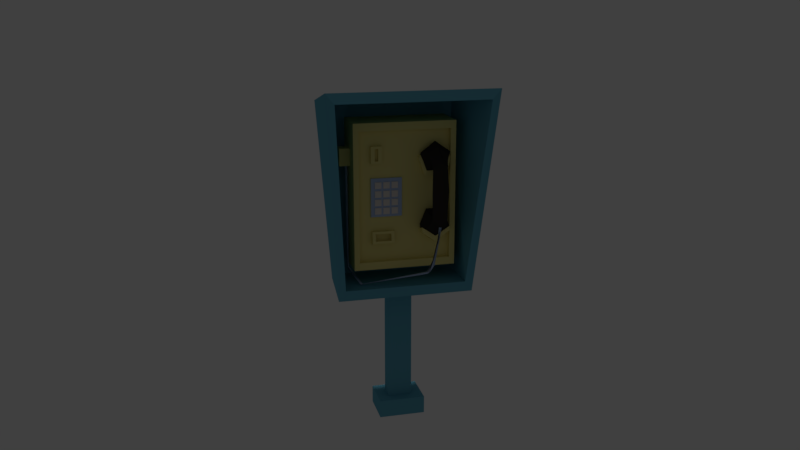 # Source: public-phone-000.blend  (saved by Blender 2.77.0; exported with 4.5.12 LTS)
import bpy
from mathutils import Matrix  # noqa: F401  (used for matrix-valued properties, if any)

bpy.ops.wm.read_factory_settings(use_empty=True)
scene = bpy.context.scene
scene.name = 'Scene'

# ---- collections
col_collection_1 = bpy.data.collections.new('Collection 1'); scene.collection.children.link(col_collection_1)
col_collection_2 = bpy.data.collections.new('Collection 2'); scene.collection.children.link(col_collection_2)
col_collection_2.hide_render = True
col_collection_2.hide_viewport = True

# ---- materials (node trees are filled in below, after node groups)
mat_booth_body_000 = bpy.data.materials.new('booth-body.000')
mat_booth_body_000.alpha_threshold = 0.0
mat_booth_body_000.use_transparent_shadow = False
mat_booth_body_000.diffuse_color = (0.1286, 0.4091, 0.5382, 1.0)
mat_booth_body_000.roughness = 0.5
mat_booth_body_000.specular_intensity = 0.1
mat_material_003 = bpy.data.materials.new('Material.003')
mat_material_003.alpha_threshold = 0.0
mat_material_003.use_transparent_shadow = False
mat_material_003.diffuse_color = (0.8, 0.7087, 0.2668, 1.0)
mat_material_003.roughness = 0.5
mat_material_006 = bpy.data.materials.new('Material.006')
mat_material_006.alpha_threshold = 0.0
mat_material_006.use_transparent_shadow = False
mat_material_006.diffuse_color = (0.03741, 0.03336, 0.02905, 1.0)
mat_material_006.roughness = 0.5
mat_material_006.specular_intensity = 0.1
mat_material_001 = bpy.data.materials.new('Material.001')
mat_material_001.alpha_threshold = 0.0
mat_material_001.use_transparent_shadow = False
mat_material_001.diffuse_color = (0.4355, 0.5534, 0.8, 1.0)
mat_material_001.roughness = 0.5
mat_booth_frame_000 = bpy.data.materials.new('booth-frame.000')
mat_booth_frame_000.alpha_threshold = 0.0
mat_booth_frame_000.use_transparent_shadow = False
mat_booth_frame_000.diffuse_color = (0.7991, 0.7379, 0.6939, 1.0)
mat_booth_frame_000.roughness = 0.5

# ---- material node trees

# ---- world
world_world = bpy.data.worlds.new('World'); scene.world = world_world
world_world.color = (0.05088, 0.05088, 0.05088)
world_world.use_sun_shadow = False
world_world.sun_shadow_jitter_overblur = 0.0
world_world.cycles.sampling_method = 'MANUAL'
world_world.light_settings.ao_factor = 0.5

# ---- cameras
cam_camera = bpy.data.cameras.new('Camera')
cam_camera.clip_end = 100.0
cam_camera.lens = 35.0
cam_camera.sensor_width = 32.0
cam_camera.sensor_height = 18.0
cam_camera.ortho_scale = 7.314
cam_camera.dof.focus_distance = 0.0
cam_camera.dof.aperture_fstop = 128.0

# ---- lights
light_hemi = bpy.data.lights.new('Hemi', 'SUN')
light_hemi.transmission_factor = 0.0
light_hemi.angle = 0.1993
light_hemi.energy = 1.0
light_hemi.shadow_buffer_clip_start = 0.5
light_hemi.shadow_soft_size = 0.1
light_hemi.shadow_cascade_max_distance = 1000.0

# ---- meshes
me_cube_039 = bpy.data.meshes.new('Cube.039')
me_cube_039.from_pydata([(-0.2663, -1.151, 0.9494), (-0.2663, 1.151, 0.9494), (-0.2663, 0.9494, -0.9494), (-0.2663, -0.9494, -0.9494), (1.566, -1.213, 1.126), (0.935, -1.0, -1.0), (1.566, 1.213, 1.126), (0.935, 1.0, -1.0), (0.935, -0.8953, -0.8953), (1.566, 1.086, 1.022), (0.935, 0.8953, -0.8953), (1.566, -1.086, 1.022), (-0.2045, -0.8953, 0.8953), (-0.2045, -0.8953, -0.8953), (-0.2045, 0.8953, -0.8953), (-0.2045, 0.8953, 0.8953)], [], [(0, 1, 2, 3), (4, 0, 3, 5), (4, 6, 1, 0), (1, 6, 7, 2), (3, 2, 7, 5), (8, 5, 7, 6, 9, 10), (11, 9, 6, 4, 5, 8), (12, 13, 14, 15), (11, 8, 13, 12), (9, 11, 12, 15), (10, 9, 15, 14), (8, 10, 14, 13)])
me_cube_039.materials.append(mat_booth_body_000)
me_cube_039.use_remesh_preserve_volume = False
me_cube_039.use_remesh_preserve_attributes = False
me_cube_039.use_mirror_vertex_groups = False
me_cube_039.update()
me_cube_034 = bpy.data.meshes.new('Cube.034')
me_cube_034.from_pydata([(-0.2663, -1.0, -1.0), (-0.2663, -1.0, 13.9), (-0.2663, 1.0, -1.0), (-0.2663, 1.0, 13.9), (0.9698, -1.0, -1.0), (0.9698, -1.0, 13.9), (0.9698, 1.0, -1.0), (0.9698, 1.0, 13.9), (-1.144, -1.924, 13.87), (-1.144, 1.924, 13.87), (1.847, -1.924, 13.87), (1.847, 1.924, 13.87), (-1.144, -1.924, 16.01), (-1.144, 1.924, 16.01), (1.847, -1.924, 16.01), (1.847, 1.924, 16.01)], [], [(1, 3, 2, 0), (3, 7, 6, 2), (7, 5, 4, 6), (5, 1, 0, 4), (0, 2, 6, 4), (5, 7, 11, 10), (10, 11, 15, 14), (3, 1, 8, 9), (1, 5, 10, 8), (7, 3, 9, 11), (14, 15, 13, 12), (9, 8, 12, 13), (8, 10, 14, 12), (11, 9, 13, 15)])
me_cube_034.materials.append(mat_booth_body_000)
me_cube_034.use_remesh_preserve_volume = False
me_cube_034.use_remesh_preserve_attributes = False
me_cube_034.use_mirror_vertex_groups = False
me_cube_034.update()
me_cube_033 = bpy.data.meshes.new('Cube.033')
me_cube_033.from_pydata([(-0.2663, -1.0, -1.0), (-0.2663, -1.0, 1.0), (-0.2663, 1.0, -1.0), (-0.2663, 1.0, 1.0), (0.9698, -1.0, -1.0), (0.9698, -1.0, 1.0), (0.9698, 1.0, -1.0), (0.9698, 1.0, 1.0), (-0.9915, -13.63, 1.649), (-1.85, -13.63, 1.405), (-1.557, -12.69, -0.2106), (-0.9915, -12.69, -0.2658), (-0.9915, -16.68, 1.649), (-1.85, -16.91, 1.405), (-1.841, -13.35, 2.088), (-0.9808, -12.33, 0.01947), (-1.546, -12.33, 0.07471), (-0.9808, -13.35, 2.051), (-0.9808, -17.33, 2.051), (-0.9915, -17.62, -0.2658), (-1.841, -17.33, 2.088), (-1.557, -17.62, -0.2106), (-1.546, -18.12, -0.07565), (-0.9834, -17.99, -0.1644), (-0.9808, -17.99, 0.2129), (-1.116, -17.99, 0.2188), (-1.347, -17.99, -0.1288), (-1.347, -18.12, -0.09507), (-1.347, -17.99, 0.2414), (-0.9921, -17.62, 8.527), (-2.213, -17.62, 8.072), (-1.981, -15.16, 9.213), (-0.9915, -15.16, 9.726), (-0.9921, -17.62, 8.527), (-2.213, -17.62, 8.072), (-2.063, -15.16, 9.213), (-0.9915, -15.16, 9.726), (-2.213, -12.69, 8.072), (-2.191, -17.62, 8.611), (-0.9921, -12.69, 8.527), (-0.9921, -12.69, 8.527), (-1.014, -17.62, 8.949), (-1.014, -15.16, 10.14), (-2.213, -12.69, 8.072), (-1.949, -15.16, 9.903), (-1.014, -12.69, 8.949), (-2.191, -12.69, 8.611), (1.889, -0.8292, -4.135), (1.889, -18.94, -4.135), (1.889, -18.94, 12.97), (1.889, -0.8292, 12.97), (-1.672, -0.8292, -4.135), (-1.672, -0.8292, 12.97), (-1.672, -18.94, -4.135), (-1.672, -18.94, 12.97), (-1.672, -1.777, -3.24), (-1.672, -17.99, -3.24), (-1.672, -1.777, 12.08), (-1.672, -17.99, 12.08), (-1.223, -1.777, 12.08), (-1.223, -1.777, -3.24), (-1.223, -17.99, -3.24), (-1.223, -17.99, 12.08), (-1.223, -4.094, 10.1), (-1.223, -4.094, 8.518), (-1.223, -8.041, 8.518), (-1.223, -3.941, 0.5754), (-1.223, -3.941, -1.425), (-1.223, -5.941, -1.425), (-1.223, -5.941, 0.5754), (-1.223, -8.041, 10.1), (-1.677, -4.094, 9.902), (-1.53, -4.094, 8.518), (-1.53, -8.041, 8.518), (-1.677, -8.041, 9.902), (-1.677, -4.674, 9.608), (-1.53, -7.461, 8.812), (-1.53, -4.674, 8.812), (-1.677, -7.461, 9.608), (-1.223, -4.674, 8.812), (-1.223, -4.674, 9.98), (-1.223, -7.461, 8.812), (-1.223, -7.461, 9.98), (-1.223, -5.248, -1.142), (-1.223, -4.634, -1.142), (-1.223, -4.634, 0.2929), (-1.223, -5.248, 0.2929), (-1.489, -4.634, -1.142), (-1.489, -4.634, 0.2929), (-1.489, -5.248, -1.142), (-1.489, -5.941, -1.425), (-1.489, -3.941, -1.425), (-1.489, -3.941, 0.5754), (-1.489, -5.248, 0.2929), (-1.489, -5.941, 0.5754)], [], [(1, 3, 2, 0), (3, 7, 6, 2), (7, 5, 4, 6), (5, 1, 0, 4), (0, 2, 6, 4), (5, 7, 3, 1), (9, 10, 11, 8), (12, 13, 9, 8), (9, 14, 16, 10), (11, 15, 17, 8), (11, 10, 16, 15), (12, 8, 17, 18), (12, 19, 21, 13), (9, 13, 20, 14), (15, 16, 14, 17), (12, 18, 24, 23, 19), (18, 17, 14, 20), (24, 18, 20, 25), (21, 19, 23, 26, 27, 22), (21, 22, 20, 13), (25, 20, 22, 27, 28), (26, 28, 27), (28, 26, 23, 24, 25), (30, 31, 32, 29), (29, 33, 34, 30), (31, 30, 34, 35), (32, 36, 33, 29), (31, 37, 40, 32), (31, 35, 43, 37), (34, 38, 44, 35), (36, 32, 40, 39), (34, 33, 41, 38), (36, 42, 41, 33), (39, 45, 42, 36), (37, 43, 39, 40), (38, 41, 42, 44), (35, 44, 46, 43), (39, 43, 46, 45), (45, 46, 44, 42), (47, 48, 49, 50), (51, 47, 50, 52), (51, 53, 48, 47), (48, 53, 54, 49), (50, 49, 54, 52), (55, 56, 53, 51, 52, 57), (57, 52, 54, 53, 56, 58), (55, 57, 59, 60), (56, 55, 60, 61), (57, 58, 62, 59), (58, 56, 61, 62), (63, 64, 65, 60, 59), (60, 65, 66, 67, 68, 61), (59, 62, 61, 68, 69, 66, 65, 70, 63), (63, 71, 72, 64), (64, 72, 73, 65), (65, 73, 74, 70), (70, 74, 71, 63), (71, 75, 77, 76, 73, 72), (73, 76, 78, 75, 71, 74), (79, 77, 75, 80), (81, 76, 77, 79), (82, 78, 76, 81), (80, 75, 78, 82), (79, 80, 82, 81), (83, 84, 85, 86), (84, 87, 88, 85), (83, 89, 87, 84), (90, 91, 92, 88, 87, 89), (85, 88, 93, 86), (86, 93, 89, 83), (90, 89, 93, 88, 92, 94), (67, 91, 90, 68), (66, 92, 91, 67), (68, 90, 94, 69), (69, 94, 92, 66)])
me_cube_033.materials.append(mat_material_003)
me_cube_033.use_remesh_preserve_volume = False
me_cube_033.use_remesh_preserve_attributes = False
me_cube_033.use_mirror_vertex_groups = False
me_cube_033.update()
me_circle_005 = bpy.data.meshes.new('Circle.005')
me_circle_005.from_pydata([(-2.073e-07, -5.375, -0.2261), (0.9511, -4.7, -0.07837), (0.5878, -3.608, 0.1606), (-0.5878, -3.608, 0.1606), (-0.9511, -4.7, -0.07837), (-2.679e-07, -5.609, 0.1354), (1.02, -4.882, 0.2759), (0.6302, -3.705, 0.5033), (-0.6302, -3.705, 0.5033), (-1.02, -4.882, 0.2759), (-1.774e-07, -5.328, 0.8169), (0.6801, -4.834, 0.8169), (0.4203, -4.035, 0.8169), (-0.4203, -4.035, 0.8169), (-0.6801, -4.834, 0.8169), (-1.193e-07, -4.988, -0.09083), (0.6213, -4.547, 0.005637), (0.384, -3.833, 0.1617), (-0.384, -3.833, 0.1617), (-0.6213, -4.547, 0.005637), (5.653e-08, -4.404, 1.885), (0.5106, -4.103, 1.519), (0.3708, -3.815, 1.246), (-0.3708, -3.815, 1.246), (-0.5106, -4.103, 1.519), (5.978e-07, -2.208, 2.063), (0.5714, -2.208, 1.647), (0.3532, -2.208, 1.263), (-0.3532, -2.208, 1.263), (-0.5714, -2.208, 1.647), (-4.421e-08, 0.7623, -0.2261), (-0.9511, 0.08728, -0.07837), (-0.5878, -1.005, 0.1606), (0.5878, -1.005, 0.1606), (0.9511, 0.08728, -0.07837), (2.829e-08, 0.9957, 0.1354), (-1.02, 0.2683, 0.2759), (-0.6302, -0.9085, 0.5033), (0.6302, -0.9085, 0.5033), (1.02, 0.2683, 0.2759), (1.54e-07, 0.7151, 0.8169), (-0.6801, 0.221, 0.8169), (-0.4203, -0.5785, 0.8169), (0.4203, -0.5785, 0.8169), (0.6801, 0.221, 0.8169), (-1.115e-10, 0.3745, -0.09083), (-0.6213, -0.06646, 0.005638), (-0.384, -0.7799, 0.1617), (0.384, -0.7799, 0.1617), (0.6213, -0.06646, 0.005638), (3.893e-07, -0.2094, 1.885), (-0.5106, -0.5106, 1.519), (-0.3708, -0.7984, 1.246), (0.3708, -0.7984, 1.246), (0.5106, -0.5106, 1.519)], [], [(4, 3, 8, 9), (2, 1, 6, 7), (0, 4, 9, 5), (3, 2, 7, 8), (1, 0, 5, 6), (9, 8, 13, 14), (7, 6, 11, 12), (5, 9, 14, 10), (8, 7, 12, 13), (6, 5, 10, 11), (3, 4, 19, 18), (1, 2, 17, 16), (4, 0, 15, 19), (2, 3, 18, 17), (0, 1, 16, 15), (11, 10, 20, 21), (14, 13, 23, 24), (12, 11, 21, 22), (10, 14, 24, 20), (13, 12, 22, 23), (23, 22, 27, 28), (21, 20, 25, 26), (24, 23, 28, 29), (22, 21, 26, 27), (20, 24, 29, 25), (16, 17, 18, 19, 15), (34, 33, 38, 39), (32, 31, 36, 37), (30, 34, 39, 35), (33, 32, 37, 38), (31, 30, 35, 36), (39, 38, 43, 44), (37, 36, 41, 42), (35, 39, 44, 40), (38, 37, 42, 43), (36, 35, 40, 41), (33, 34, 49, 48), (31, 32, 47, 46), (34, 30, 45, 49), (32, 33, 48, 47), (30, 31, 46, 45), (41, 40, 50, 51), (44, 43, 53, 54), (42, 41, 51, 52), (40, 44, 54, 50), (43, 42, 52, 53), (53, 52, 28, 27), (51, 50, 25, 29), (54, 53, 27, 26), (52, 51, 29, 28), (50, 54, 26, 25), (46, 47, 48, 49, 45)])
me_circle_005.materials.append(mat_material_006)
me_circle_005.use_remesh_preserve_volume = False
me_circle_005.use_remesh_preserve_attributes = False
me_circle_005.use_mirror_vertex_groups = False
me_circle_005.update()
me_mesh = bpy.data.meshes.new('Mesh')
me_mesh.from_pydata([(-0.1279, -0.1966, 0.45), (-0.1412, -0.1807, 0.4494), (-0.1222, -0.1812, 0.4494), (-0.1392, -0.182, -0.3825), (-0.131, -0.1942, -0.378), (-0.1261, -0.1778, -0.3744), (0.04363, -0.1341, -0.4513), (0.03313, -0.123, -0.4582), (0.04471, -0.115, -0.4479), (0.1687, 0.3201, -0.3586), (0.1387, 0.3113, -0.3818), (0.1435, 0.3054, -0.3616), (0.1736, 0.3519, -0.3115), (0.1752, 0.3612, -0.2324), (0.1908, 0.3958, -0.0293), (0.2041, 0.3831, -0.03113), (0.1907, 0.3738, -0.02896)], [], [(4, 6, 8, 5), (3, 4, 0), (2, 5, 3), (3, 7, 6, 4), (3, 5, 8, 7), (6, 7, 10, 9), (0, 4, 5, 2), (10, 11, 13, 12), (8, 10, 7), (9, 11, 8), (9, 13, 11), (10, 12, 9), (12, 14, 9), (15, 16, 13), (13, 16, 14), (1, 3, 0), (1, 2, 3), (6, 9, 8), (8, 11, 10), (12, 13, 14), (9, 15, 13), (9, 14, 15)])
me_mesh.polygons.foreach_set('use_smooth', [True] * 22)
me_mesh.materials.append(mat_material_001)
me_mesh.use_remesh_preserve_volume = False
me_mesh.use_remesh_preserve_attributes = False
me_mesh.use_mirror_vertex_groups = False
me_mesh.update()
me_cube_028 = bpy.data.meshes.new('Cube.028')
me_cube_028.from_pydata([(-1.0, -1.0, 1.0), (-1.0, 1.0, 1.0), (-1.0, 1.0, -1.0), (-1.0, -1.0, -1.0), (1.0, -1.0, 1.0), (1.0, -1.0, -1.0), (1.0, 1.0, 1.0), (1.0, 1.0, -1.0), (1.0, -0.7522, -0.8672), (1.0, -0.7522, -0.5315), (1.0, -0.7522, -0.4251), (1.0, -0.7522, -0.08938), (1.0, -0.7522, 0.01707), (1.0, -0.7522, 0.3528), (1.0, -0.7522, 0.4747), (1.0, -0.7522, 0.8104), (1.0, -0.3352, 0.8104), (1.0, -0.3352, 0.4747), (1.0, -0.2126, 0.4747), (1.0, -0.2126, 0.8104), (1.0, 0.2044, 0.8104), (1.0, 0.2044, 0.4747), (1.0, 0.327, 0.4747), (1.0, 0.327, 0.8104), (1.0, 0.7439, 0.8104), (1.0, 0.7439, 0.4747), (1.0, -0.3352, 0.3528), (1.0, -0.3352, 0.01707), (1.0, -0.2126, 0.01707), (1.0, -0.2126, 0.3528), (1.0, 0.2044, 0.3528), (1.0, 0.2044, 0.01707), (1.0, 0.327, 0.01707), (1.0, 0.327, 0.3528), (1.0, 0.7439, 0.3528), (1.0, 0.7439, 0.01707), (1.0, -0.3352, -0.08938), (1.0, -0.3352, -0.4251), (1.0, -0.2126, -0.4251), (1.0, -0.2126, -0.08938), (1.0, 0.2044, -0.08938), (1.0, 0.2044, -0.4251), (1.0, 0.327, -0.4251), (1.0, 0.327, -0.08938), (1.0, 0.7439, -0.08938), (1.0, 0.7439, -0.4251), (1.0, 0.7439, -0.5315), (1.0, 0.7439, -0.8672), (1.0, 0.327, -0.8672), (1.0, 0.2044, -0.8672), (1.0, -0.2126, -0.8672), (1.0, -0.3352, -0.8672), (1.0, -0.3352, -0.5315), (1.0, -0.2126, -0.5315), (1.0, 0.2044, -0.5315), (1.0, 0.327, -0.5315), (0.01441, -0.7522, 0.8104), (0.01441, -0.7522, 0.4747), (0.01441, -0.3352, 0.4747), (0.01441, -0.3352, 0.8104), (0.01441, -0.2126, 0.8104), (0.01441, -0.2126, 0.4747), (0.01441, 0.2044, 0.4747), (0.01441, 0.2044, 0.8104), (0.01441, 0.327, 0.8104), (0.01441, 0.327, 0.4747), (0.01441, 0.7439, 0.4747), (0.01441, 0.7439, 0.8104), (0.01441, 0.327, 0.3528), (0.01441, 0.327, 0.01707), (0.01441, 0.7439, 0.01707), (0.01441, 0.7439, 0.3528), (0.01441, -0.2126, 0.3528), (0.01441, -0.2126, 0.01707), (0.01441, 0.2044, 0.01707), (0.01441, 0.2044, 0.3528), (0.01441, -0.7522, 0.3528), (0.01441, -0.7522, 0.01707), (0.01441, -0.3352, 0.01707), (0.01441, -0.3352, 0.3528), (0.01441, -0.7522, -0.08938), (0.01441, -0.7522, -0.4251), (0.01441, -0.3352, -0.4251), (0.01441, -0.3352, -0.08938), (0.01441, -0.2126, -0.08938), (0.01441, -0.2126, -0.4251), (0.01441, 0.2044, -0.4251), (0.01441, 0.2044, -0.08938), (0.01441, 0.327, -0.08938), (0.01441, 0.327, -0.4251), (0.01441, 0.7439, -0.4251), (0.01441, 0.7439, -0.08938), (0.01441, 0.327, -0.5315), (0.01441, 0.327, -0.8672), (0.01441, 0.7439, -0.8672), (0.01441, 0.7439, -0.5315), (0.01441, -0.2126, -0.5315), (0.01441, -0.2126, -0.8672), (0.01441, 0.2044, -0.8672), (0.01441, 0.2044, -0.5315), (0.01441, -0.7522, -0.5315), (0.01441, -0.7522, -0.8672), (0.01441, -0.3352, -0.8672), (0.01441, -0.3352, -0.5315)], [], [(0, 1, 2, 3), (4, 0, 3, 5), (4, 6, 1, 0), (1, 6, 7, 2), (3, 2, 7, 5), (5, 8, 9, 10, 11, 12, 13, 14, 15, 16, 17, 18, 19, 20, 21, 22, 23, 24, 6, 4), (6, 24, 25, 22, 21, 18, 17, 14, 13, 26, 27, 28, 29, 30, 31, 32, 33, 34), (5, 7, 6, 34, 35, 32, 31, 28, 27, 12, 11, 36, 37, 38, 39, 40, 41, 42, 43, 44, 45, 46, 47, 48, 49, 50, 51, 8), (10, 9, 52, 51, 50, 53, 54, 49, 48, 55, 46, 45, 42, 41, 38, 37), (56, 57, 58, 59), (15, 14, 57, 56), (16, 15, 56, 59), (17, 16, 59, 58), (14, 17, 58, 57), (60, 61, 62, 63), (19, 18, 61, 60), (20, 19, 60, 63), (21, 20, 63, 62), (18, 21, 62, 61), (64, 65, 66, 67), (23, 22, 65, 64), (24, 23, 64, 67), (25, 24, 67, 66), (22, 25, 66, 65), (68, 69, 70, 71), (33, 32, 69, 68), (34, 33, 68, 71), (35, 34, 71, 70), (32, 35, 70, 69), (72, 73, 74, 75), (29, 28, 73, 72), (30, 29, 72, 75), (31, 30, 75, 74), (28, 31, 74, 73), (76, 77, 78, 79), (13, 12, 77, 76), (26, 13, 76, 79), (27, 26, 79, 78), (12, 27, 78, 77), (80, 81, 82, 83), (11, 10, 81, 80), (36, 11, 80, 83), (37, 36, 83, 82), (10, 37, 82, 81), (84, 85, 86, 87), (39, 38, 85, 84), (40, 39, 84, 87), (41, 40, 87, 86), (38, 41, 86, 85), (88, 89, 90, 91), (43, 42, 89, 88), (44, 43, 88, 91), (45, 44, 91, 90), (42, 45, 90, 89), (92, 93, 94, 95), (55, 48, 93, 92), (46, 55, 92, 95), (47, 46, 95, 94), (48, 47, 94, 93), (96, 97, 98, 99), (53, 50, 97, 96), (54, 53, 96, 99), (49, 54, 99, 98), (50, 49, 98, 97), (100, 101, 102, 103), (9, 8, 101, 100), (52, 9, 100, 103), (51, 52, 103, 102), (8, 51, 102, 101)])
me_cube_028.materials.append(mat_material_001)
me_cube_028.use_remesh_preserve_volume = False
me_cube_028.use_remesh_preserve_attributes = False
me_cube_028.use_mirror_vertex_groups = False
me_cube_028.update()
me_cube_015 = bpy.data.meshes.new('Cube.015')
me_cube_015.from_pydata([(-1.0, -1.0, -1.0), (-1.0, -1.0, 1.0), (-1.0, 1.0, -1.0), (-1.0, 1.0, 1.0), (1.0, -1.0, -1.0), (1.0, -1.0, 1.0), (1.0, 1.0, -1.0), (1.0, 1.0, 1.0), (-1.0, 1.588, -1.0), (-1.0, 1.588, 1.0), (-1.0, 3.588, -1.0), (-1.0, 3.588, 1.0), (1.0, 1.588, -1.0), (1.0, 1.588, 1.0), (1.0, 3.588, -1.0), (1.0, 3.588, 1.0), (-1.0, 4.176, -1.0), (-1.0, 4.176, 1.0), (-1.0, 6.176, -1.0), (-1.0, 6.176, 1.0), (1.0, 4.176, -1.0), (1.0, 4.176, 1.0), (1.0, 6.176, -1.0), (1.0, 6.176, 1.0), (-1.0, 4.176, 1.634), (-1.0, 4.176, 3.634), (-1.0, 6.176, 1.634), (-1.0, 6.176, 3.634), (1.0, 4.176, 1.634), (1.0, 4.176, 3.634), (1.0, 6.176, 1.634), (1.0, 6.176, 3.634), (-1.0, 1.588, 1.634), (-1.0, 1.588, 3.634), (-1.0, 3.588, 1.634), (-1.0, 3.588, 3.634), (1.0, 1.588, 1.634), (1.0, 1.588, 3.634), (1.0, 3.588, 1.634), (1.0, 3.588, 3.634), (-1.0, -1.0, 1.634), (-1.0, -1.0, 3.634), (-1.0, 1.0, 1.634), (-1.0, 1.0, 3.634), (1.0, -1.0, 1.634), (1.0, -1.0, 3.634), (1.0, 1.0, 1.634), (1.0, 1.0, 3.634), (-1.0, -1.0, 4.268), (-1.0, -1.0, 6.268), (-1.0, 1.0, 4.268), (-1.0, 1.0, 6.268), (1.0, -1.0, 4.268), (1.0, -1.0, 6.268), (1.0, 1.0, 4.268), (1.0, 1.0, 6.268), (-1.0, 1.588, 4.268), (-1.0, 1.588, 6.268), (-1.0, 3.588, 4.268), (-1.0, 3.588, 6.268), (1.0, 1.588, 4.268), (1.0, 1.588, 6.268), (1.0, 3.588, 4.268), (1.0, 3.588, 6.268), (-1.0, 4.176, 4.268), (-1.0, 4.176, 6.268), (-1.0, 6.176, 4.268), (-1.0, 6.176, 6.268), (1.0, 4.176, 4.268), (1.0, 4.176, 6.268), (1.0, 6.176, 4.268), (1.0, 6.176, 6.268), (-1.0, 4.176, 6.995), (-1.0, 4.176, 8.995), (-1.0, 6.176, 6.995), (-1.0, 6.176, 8.995), (1.0, 4.176, 6.995), (1.0, 4.176, 8.995), (1.0, 6.176, 6.995), (1.0, 6.176, 8.995), (-1.0, 1.588, 6.995), (-1.0, 1.588, 8.995), (-1.0, 3.588, 6.995), (-1.0, 3.588, 8.995), (1.0, 1.588, 6.995), (1.0, 1.588, 8.995), (1.0, 3.588, 6.995), (1.0, 3.588, 8.995), (-1.0, -1.0, 6.995), (-1.0, -1.0, 8.995), (-1.0, 1.0, 6.995), (-1.0, 1.0, 8.995), (1.0, -1.0, 6.995), (1.0, -1.0, 8.995), (1.0, 1.0, 6.995), (1.0, 1.0, 8.995)], [], [(1, 3, 2, 0), (3, 7, 6, 2), (7, 5, 4, 6), (5, 1, 0, 4), (0, 2, 6, 4), (5, 7, 3, 1), (9, 11, 10, 8), (11, 15, 14, 10), (15, 13, 12, 14), (13, 9, 8, 12), (8, 10, 14, 12), (13, 15, 11, 9), (17, 19, 18, 16), (19, 23, 22, 18), (23, 21, 20, 22), (21, 17, 16, 20), (16, 18, 22, 20), (21, 23, 19, 17), (25, 27, 26, 24), (27, 31, 30, 26), (31, 29, 28, 30), (29, 25, 24, 28), (24, 26, 30, 28), (29, 31, 27, 25), (33, 35, 34, 32), (35, 39, 38, 34), (39, 37, 36, 38), (37, 33, 32, 36), (32, 34, 38, 36), (37, 39, 35, 33), (41, 43, 42, 40), (43, 47, 46, 42), (47, 45, 44, 46), (45, 41, 40, 44), (40, 42, 46, 44), (45, 47, 43, 41), (49, 51, 50, 48), (51, 55, 54, 50), (55, 53, 52, 54), (53, 49, 48, 52), (48, 50, 54, 52), (53, 55, 51, 49), (57, 59, 58, 56), (59, 63, 62, 58), (63, 61, 60, 62), (61, 57, 56, 60), (56, 58, 62, 60), (61, 63, 59, 57), (65, 67, 66, 64), (67, 71, 70, 66), (71, 69, 68, 70), (69, 65, 64, 68), (64, 66, 70, 68), (69, 71, 67, 65), (73, 75, 74, 72), (75, 79, 78, 74), (79, 77, 76, 78), (77, 73, 72, 76), (72, 74, 78, 76), (77, 79, 75, 73), (81, 83, 82, 80), (83, 87, 86, 82), (87, 85, 84, 86), (85, 81, 80, 84), (80, 82, 86, 84), (85, 87, 83, 81), (89, 91, 90, 88), (91, 95, 94, 90), (95, 93, 92, 94), (93, 89, 88, 92), (88, 90, 94, 92), (93, 95, 91, 89)])
me_cube_015.materials.append(mat_booth_frame_000)
me_cube_015.use_remesh_preserve_volume = False
me_cube_015.use_remesh_preserve_attributes = False
me_cube_015.use_mirror_vertex_groups = False
me_cube_015.update()

# ---- curves / text
cu_circle_004 = bpy.data.curves.new('Circle.004', 'CURVE')
cu_circle_004.dimensions = '3D'
_sp = cu_circle_004.splines.new('POLY'); _sp.points.add(2)
_sp.points.foreach_set('co', [3.795e-06, 0.9993, 2.384e-07, 0.0, 0.866, -0.5007, 2.384e-07, 0.0, -0.866, -0.5007, 2.384e-07, 0.0])
_sp.order_v = 0
_sp.resolution_v = 0
_sp.use_cyclic_u = True
_sp.use_smooth = False
cu_circle_004.use_path_clamp = True
cu_circle_004.bevel_resolution = 0
cu_circle_004.fill_mode = 'HALF'
cu_beziercurve_001 = bpy.data.curves.new('BezierCurve.001', 'CURVE')
cu_beziercurve_001.dimensions = '3D'
_sp = cu_beziercurve_001.splines.new('BEZIER'); _sp.bezier_points.add(4)
_sp.bezier_points.foreach_set('co', [-0.1311, -0.1806, 0.4494, -0.1349, -0.1848, -0.3536, 0.03712, -0.1022, -0.4555, 0.1469, 0.2808, -0.3692, 0.1972, 0.3812, -0.03002])
_sp.bezier_points.foreach_set('handle_left', [-0.1317, -0.1585, 0.977, -0.115, -0.1883, -0.2282, -0.001639, -0.1736, -0.4552, 0.1038, 0.1964, -0.423, 0.1751, 0.3793, -0.177])
_sp.bezier_points.foreach_set('handle_right', [-0.1306, -0.1958, 0.0881, -0.1437, -0.1833, -0.4087, 0.1123, 0.0364, -0.456, 0.1927, 0.3704, -0.3122, 0.2138, 0.3826, 0.08071])
for _p, _l, _r in zip(_sp.bezier_points, ['ALIGNED', 'ALIGNED', 'ALIGNED', 'ALIGNED', 'ALIGNED'], ['ALIGNED', 'ALIGNED', 'ALIGNED', 'ALIGNED', 'ALIGNED']): _p.handle_left_type = _l; _p.handle_right_type = _r
_sp.order_u = 0
_sp.order_v = 0
cu_beziercurve_001.materials.append(mat_material_001)
cu_beziercurve_001.use_path = True
cu_beziercurve_001.use_path_clamp = True
cu_beziercurve_001.bevel_mode = 'OBJECT'
cu_beziercurve_001.bevel_resolution = 0
cu_beziercurve_001.fill_mode = 'HALF'

# ---- objects
ob_phone_privacy_barrier_000 = bpy.data.objects.new('phone-privacy-barrier.000', me_cube_039)
ob_cube_003 = bpy.data.objects.new('Cube.003', me_cube_034)
ob_phone_cable_start_000 = bpy.data.objects.new('phone-cable-start.000', me_cube_033)
ob_phone_handset_000 = bpy.data.objects.new('phone-handset.000', me_circle_005)
ob_phone_cable_000 = bpy.data.objects.new('phone-cable.000', me_mesh)
ob_phone_keypad_back_000 = bpy.data.objects.new('phone-keypad-back.000', me_cube_028)
ob_phone_keys_000 = bpy.data.objects.new('phone-keys.000', me_cube_015)
ob_hemi = bpy.data.objects.new('Hemi', light_hemi)
ob_camera = bpy.data.objects.new('Camera', cam_camera)
ob_coard_shape_000 = bpy.data.objects.new('coard-shape.000', cu_circle_004)
ob_phone_cable_001 = bpy.data.objects.new('phone-cable.001', cu_beziercurve_001)

# ---- transforms, parenting, visibility, modifiers, constraints
ob_phone_privacy_barrier_000.location = (-0.4788, -0.04003, 2.521)
ob_phone_privacy_barrier_000.scale = (0.3333, 0.4666, 0.6666)
ob_phone_privacy_barrier_000.lineart.crease_threshold = 0.0
_vg = ob_phone_privacy_barrier_000.vertex_groups.new(name='phone-privacy-barrier.000')
ob_cube_003.location = (-0.3899, -0.03777, 1.835)
ob_cube_003.scale = (-0.08677, -0.08443, -0.05845)
ob_cube_003.lineart.crease_threshold = 0.0
_vg = ob_cube_003.vertex_groups.new(name='phone-stand.000')
ob_phone_cable_start_000.location = (-0.3899, -0.4127, 2.794)
ob_phone_cable_start_000.scale = (-0.08677, -0.03865, -0.05845)
ob_phone_cable_start_000.lineart.crease_threshold = 0.0
_vg = ob_phone_cable_start_000.vertex_groups.new(name='phone-body.000')
_vg = ob_phone_cable_start_000.vertex_groups.new(name='phone-rest.000')
ob_phone_handset_000.location = (-0.2634, 0.1741, 2.802)
ob_phone_handset_000.rotation_euler = (1.571, -0.0, 1.571)
ob_phone_handset_000.scale = (0.1001, 0.1001, 0.1001)
ob_phone_handset_000.lineart.crease_threshold = 0.0
_vg = ob_phone_handset_000.vertex_groups.new(name='phone-handset.000')
ob_phone_cable_000.location = (-0.2972, -0.2077, 2.386)
ob_phone_cable_000.lineart.crease_threshold = 0.0
ob_phone_keypad_back_000.location = (-0.3067, -0.1527, 2.528)
ob_phone_keypad_back_000.scale = (0.03382, 0.1058, 0.1314)
ob_phone_keypad_back_000.lineart.crease_threshold = 0.0
_vg = ob_phone_keypad_back_000.vertex_groups.new(name='keypad-backing.000')
ob_phone_keys_000.location = (-0.2898, -0.2102, 2.436)
ob_phone_keys_000.scale = (0.02205, 0.02205, 0.02205)
ob_phone_keys_000.lineart.crease_threshold = 0.0
_vg = ob_phone_keys_000.vertex_groups.new(name='phone-keys.000')
ob_hemi.location = (0.0, 0.0, 9.724)
ob_hemi.lineart.crease_threshold = 0.0
ob_camera.location = (5.267, -1.454, 3.916)
ob_camera.rotation_euler = (1.3, -1.405e-05, -4.959)
ob_camera.scale = (1.0, 1.0, 1.0)
ob_camera.lock_rotations_4d = False
ob_camera.empty_display_type = 'ARROWS'
ob_camera.color = (0.0, 0.0, 0.0, 0.0)
ob_camera.hide_viewport = True
ob_camera.display_type = 'WIRE'
ob_camera.lineart.crease_threshold = 0.0
ob_coard_shape_000.location = (-0.2614, -0.8232, 2.387)
ob_coard_shape_000.rotation_euler = (-0.0, 1.571, 0.0)
ob_coard_shape_000.scale = (0.009722, 0.009722, 0.009722)
ob_coard_shape_000.lineart.crease_threshold = 0.0
ob_phone_cable_001.location = (-0.2972, -1.095, 2.386)
ob_phone_cable_001.lineart.crease_threshold = 0.0
cu_beziercurve_001.bevel_object = ob_coard_shape_000

# ---- collection membership
col_collection_1.objects.link(ob_phone_privacy_barrier_000)
col_collection_1.objects.link(ob_cube_003)
col_collection_1.objects.link(ob_phone_cable_start_000)
col_collection_1.objects.link(ob_phone_handset_000)
col_collection_1.objects.link(ob_phone_cable_000)
col_collection_1.objects.link(ob_phone_keypad_back_000)
col_collection_1.objects.link(ob_phone_keys_000)
col_collection_1.objects.link(ob_hemi)
col_collection_1.objects.link(ob_camera)
col_collection_2.objects.link(ob_coard_shape_000)
col_collection_2.objects.link(ob_phone_cable_001)

# ---- scene / render settings (as saved in the file)
scene.camera = ob_camera
scene.frame_start = 1; scene.frame_end = 250; scene.frame_set(0)
scene.render.engine = 'BLENDER_EEVEE_NEXT'
scene.render.resolution_percentage = 50
scene.render.dither_intensity = 0.0
scene.cycles.use_denoising = False
scene.cycles.samples = 128
scene.cycles.sampling_pattern = 'TABULATED_SOBOL'
scene.cycles.light_sampling_threshold = 0.0
scene.cycles.use_adaptive_sampling = False
scene.cycles.use_light_tree = False
scene.cycles.blur_glossy = 0.0
scene.cycles.sample_clamp_indirect = 0.0
scene.view_settings.view_transform = 'Standard'
bpy.context.view_layer.update()
